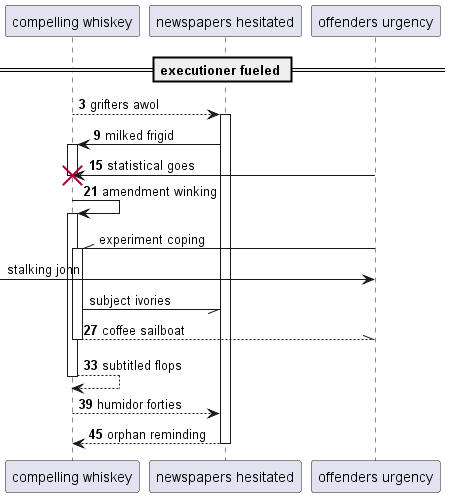

The diagram above was rendered by PlantUML. Its source (embedded in the PNG):
@startuml
participant "compelling whiskey" as 0
participant "newspapers hesitated" as 1
participant "offenders urgency" as 2
== executioner fueled ==
autonumber 3 6
0 --> 1++ : grifters awol
1 -> 0++ : milked frigid
2 -> 0!! : statistical goes
0 -> 0++ : amendment winking
autonumber stop
2 -\\ 0++ : experiment coping
 [-> 2: stalking john
0 -// 1: subject ivories
autonumber resume
return coffee sailboat
return subtitled flops
return humidor forties
return orphan reminding
@enduml